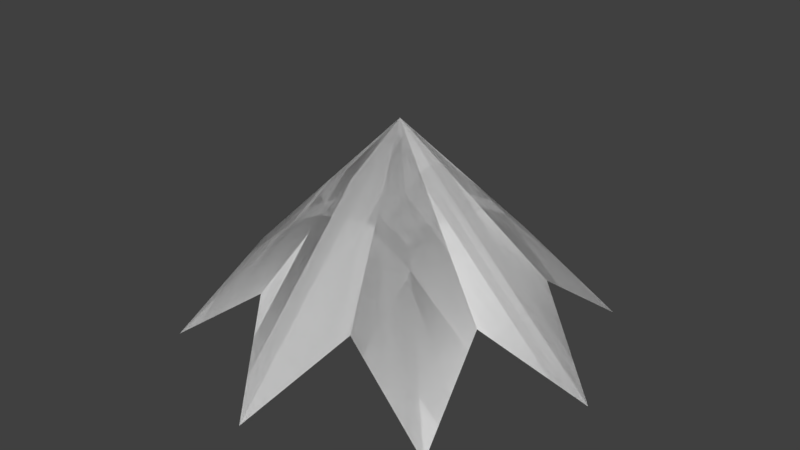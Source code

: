 # Source: newTree.blend  (saved by Blender 2.79.0; exported with 4.5.12 LTS)
import bpy
from mathutils import Matrix  # noqa: F401  (used for matrix-valued properties, if any)

bpy.ops.wm.read_factory_settings(use_empty=True)
scene = bpy.context.scene
scene.name = 'Scene'

# ---- collections
col_collection_1 = bpy.data.collections.new('Collection 1'); scene.collection.children.link(col_collection_1)

# ---- world
world_world = bpy.data.worlds.new('World'); scene.world = world_world
world_world.color = (0.05088, 0.05088, 0.05088)
world_world.use_sun_shadow = False
world_world.sun_shadow_jitter_overblur = 0.0
world_world.cycles.sampling_method = 'MANUAL'

# ---- meshes
me_circle = bpy.data.meshes.new('Circle')
me_circle.from_pydata([(4.959e-08, 1.512, -0.5102), (-0.3827, 0.9239, 0.0), (-1.069, 1.069, -0.5102), (-0.9239, 0.3827, 0.0), (-1.512, -6.609e-08, -0.5102), (-0.9239, -0.3827, 0.0), (-1.069, -1.069, -0.5102), (-0.3827, -0.9239, 0.0), (-1.787e-07, -1.512, -0.5102), (0.3827, -0.9239, 0.0), (1.069, -1.069, -0.5102), (0.9239, -0.3827, 0.0), (1.512, 1.803e-08, -0.5102), (0.9239, 0.3827, 0.0), (1.069, 1.069, -0.5102), (0.3827, 0.9239, 0.0), (-1.118e-08, 0.0, 1.016)], [], [(7, 6, 16), (15, 14, 16), (8, 7, 16), (1, 0, 16), (0, 15, 16), (9, 8, 16), (2, 1, 16), (10, 9, 16), (3, 2, 16), (11, 10, 16), (4, 3, 16), (12, 11, 16), (5, 4, 16), (13, 12, 16), (6, 5, 16), (14, 13, 16)])
me_circle.polygons.foreach_set('use_smooth', [True] * 16)
me_circle.use_remesh_preserve_volume = False
me_circle.use_remesh_preserve_attributes = False
me_circle.use_mirror_vertex_groups = False
me_circle.update()

# ---- objects
ob_empty = bpy.data.objects.new('Empty', None)
ob_circle = bpy.data.objects.new('Circle', me_circle)

# ---- transforms, parenting, visibility, modifiers, constraints
ob_empty.location = (0.0, 0.0, 0.0)
ob_empty.empty_image_offset = (0.0, 0.0)
ob_empty.lineart.crease_threshold = 0.0
ob_circle.location = (0.0, 0.0, 0.0)
ob_circle.lineart.crease_threshold = 0.0
_m = ob_circle.modifiers.new('Array', 'ARRAY')
_m.constant_offset_displace = (0.0, 0.0, 0.0)
_m.use_relative_offset = False
_m.use_object_offset = True
_m.offset_object = ob_empty

# ---- collection membership
col_collection_1.objects.link(ob_empty)
col_collection_1.objects.link(ob_circle)

# ---- scene / render settings (as saved in the file)
scene.frame_start = 1; scene.frame_end = 250; scene.frame_set(1)
scene.render.engine = 'BLENDER_EEVEE_NEXT'
scene.render.resolution_percentage = 50
scene.render.dither_intensity = 0.0
scene.cycles.use_denoising = False
scene.cycles.samples = 128
scene.cycles.sampling_pattern = 'TABULATED_SOBOL'
scene.cycles.use_adaptive_sampling = False
scene.cycles.use_light_tree = False
scene.cycles.blur_glossy = 0.0
scene.cycles.sample_clamp_indirect = 0.0
scene.view_settings.view_transform = 'Standard'
bpy.context.view_layer.update()

# ---- added for rendering (the .blend has no active camera and no usable light): camera, sun
cam_auto = bpy.data.cameras.new('AutoCamera')
cam_auto.lens = 50.0
cam_auto.sensor_width = 36.0
cam_auto.clip_end = 1000.0
ob_auto_camera = bpy.data.objects.new('AutoCamera', cam_auto)
scene.collection.objects.link(ob_auto_camera)
ob_auto_camera.location = (4.20118, -5.04141, 3.61389)
ob_auto_camera.rotation_euler = (1.09748, -7.21219e-08, 0.694738)
scene.camera = ob_auto_camera
light_auto_sun = bpy.data.lights.new('AutoSun', 'SUN')
light_auto_sun.energy = 3.0
light_auto_sun.angle = 0.0523599
ob_auto_sun = bpy.data.objects.new('AutoSun', light_auto_sun)
scene.collection.objects.link(ob_auto_sun)
ob_auto_sun.rotation_euler = (0.872665, 0.174533, 0.523599)
bpy.context.view_layer.update()
